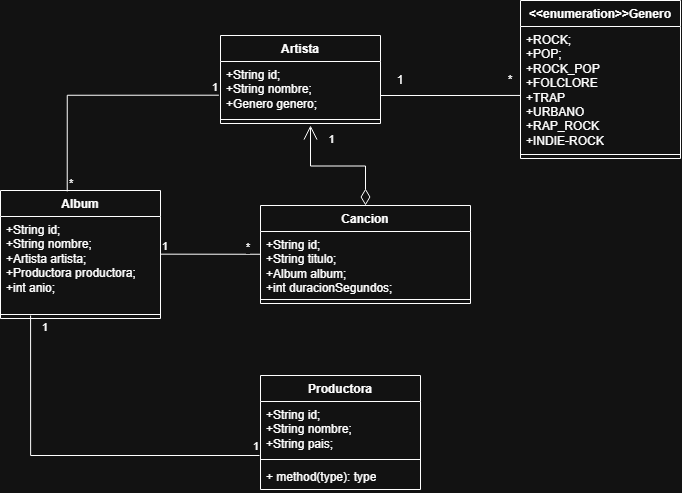

The diagram above was exported from draw.io. Its source (the exported page's mxGraphModel, read from the mxfile embedded in the PNG):
<mxGraphModel dx="700" dy="513" grid="1" gridSize="10" guides="1" tooltips="1" connect="1" arrows="1" fold="1" page="1" pageScale="1" pageWidth="827" pageHeight="1169" math="0" shadow="0">
  <root>
    <mxCell id="0" />
    <mxCell id="1" parent="0" />
    <mxCell id="uXA5NOgDqJPjN1txs5jZ-1" parent="1" style="swimlane;fontStyle=1;align=center;verticalAlign=top;childLayout=stackLayout;horizontal=1;startSize=26;horizontalStack=0;resizeParent=1;resizeParentMax=0;resizeLast=0;collapsible=1;marginBottom=0;whiteSpace=wrap;html=1;" value="Artista" vertex="1">
      <mxGeometry height="88" width="160" x="270" y="580" as="geometry" />
    </mxCell>
    <mxCell id="uXA5NOgDqJPjN1txs5jZ-2" parent="uXA5NOgDqJPjN1txs5jZ-1" style="text;strokeColor=none;fillColor=none;align=left;verticalAlign=top;spacingLeft=4;spacingRight=4;overflow=hidden;rotatable=0;points=[[0,0.5],[1,0.5]];portConstraint=eastwest;whiteSpace=wrap;html=1;" value="+String id;&lt;div&gt;+String nombre;&lt;/div&gt;&lt;div&gt;+Genero genero;&lt;br&gt;&lt;div&gt;&lt;br&gt;&lt;/div&gt;&lt;/div&gt;" vertex="1">
      <mxGeometry height="54" width="160" y="26" as="geometry" />
    </mxCell>
    <mxCell id="uXA5NOgDqJPjN1txs5jZ-3" parent="uXA5NOgDqJPjN1txs5jZ-1" style="line;strokeWidth=1;fillColor=none;align=left;verticalAlign=middle;spacingTop=-1;spacingLeft=3;spacingRight=3;rotatable=0;labelPosition=right;points=[];portConstraint=eastwest;strokeColor=inherit;" value="" vertex="1">
      <mxGeometry height="8" width="160" y="80" as="geometry" />
    </mxCell>
    <mxCell id="uXA5NOgDqJPjN1txs5jZ-5" parent="1" style="swimlane;fontStyle=1;align=center;verticalAlign=top;childLayout=stackLayout;horizontal=1;startSize=26;horizontalStack=0;resizeParent=1;resizeParentMax=0;resizeLast=0;collapsible=1;marginBottom=0;whiteSpace=wrap;html=1;" value="Album" vertex="1">
      <mxGeometry height="128" width="160" x="50" y="735" as="geometry" />
    </mxCell>
    <mxCell id="uXA5NOgDqJPjN1txs5jZ-6" parent="uXA5NOgDqJPjN1txs5jZ-5" style="text;strokeColor=none;fillColor=none;align=left;verticalAlign=top;spacingLeft=4;spacingRight=4;overflow=hidden;rotatable=0;points=[[0,0.5],[1,0.5]];portConstraint=eastwest;whiteSpace=wrap;html=1;" value="+String id;&lt;div&gt;+String nombre;&lt;/div&gt;&lt;div&gt;+Artista artista;&lt;/div&gt;&lt;div&gt;+Productora productora;&lt;/div&gt;&lt;div&gt;+int anio;&lt;/div&gt;" vertex="1">
      <mxGeometry height="94" width="160" y="26" as="geometry" />
    </mxCell>
    <mxCell id="uXA5NOgDqJPjN1txs5jZ-7" parent="uXA5NOgDqJPjN1txs5jZ-5" style="line;strokeWidth=1;fillColor=none;align=left;verticalAlign=middle;spacingTop=-1;spacingLeft=3;spacingRight=3;rotatable=0;labelPosition=right;points=[];portConstraint=eastwest;strokeColor=inherit;" value="" vertex="1">
      <mxGeometry height="8" width="160" y="120" as="geometry" />
    </mxCell>
    <mxCell id="uXA5NOgDqJPjN1txs5jZ-9" parent="1" style="swimlane;fontStyle=1;align=center;verticalAlign=top;childLayout=stackLayout;horizontal=1;startSize=26;horizontalStack=0;resizeParent=1;resizeParentMax=0;resizeLast=0;collapsible=1;marginBottom=0;whiteSpace=wrap;html=1;" value="Cancion" vertex="1">
      <mxGeometry height="98" width="210" x="310" y="750" as="geometry" />
    </mxCell>
    <mxCell id="uXA5NOgDqJPjN1txs5jZ-10" parent="uXA5NOgDqJPjN1txs5jZ-9" style="text;strokeColor=none;fillColor=none;align=left;verticalAlign=top;spacingLeft=4;spacingRight=4;overflow=hidden;rotatable=0;points=[[0,0.5],[1,0.5]];portConstraint=eastwest;whiteSpace=wrap;html=1;" value="+String id;&lt;div&gt;+String titulo;&lt;/div&gt;&lt;div&gt;+Album album;&lt;/div&gt;&lt;div&gt;+int duracionSegundos;&lt;/div&gt;&lt;div&gt;&lt;br&gt;&lt;/div&gt;" vertex="1">
      <mxGeometry height="64" width="210" y="26" as="geometry" />
    </mxCell>
    <mxCell id="uXA5NOgDqJPjN1txs5jZ-11" parent="uXA5NOgDqJPjN1txs5jZ-9" style="line;strokeWidth=1;fillColor=none;align=left;verticalAlign=middle;spacingTop=-1;spacingLeft=3;spacingRight=3;rotatable=0;labelPosition=right;points=[];portConstraint=eastwest;strokeColor=inherit;" value="" vertex="1">
      <mxGeometry height="8" width="210" y="90" as="geometry" />
    </mxCell>
    <mxCell id="uXA5NOgDqJPjN1txs5jZ-13" parent="1" style="swimlane;fontStyle=1;align=center;verticalAlign=top;childLayout=stackLayout;horizontal=1;startSize=26;horizontalStack=0;resizeParent=1;resizeParentMax=0;resizeLast=0;collapsible=1;marginBottom=0;whiteSpace=wrap;html=1;" value="Productora" vertex="1">
      <mxGeometry height="114" width="160" x="310" y="920" as="geometry" />
    </mxCell>
    <mxCell id="uXA5NOgDqJPjN1txs5jZ-14" parent="uXA5NOgDqJPjN1txs5jZ-13" style="text;strokeColor=none;fillColor=none;align=left;verticalAlign=top;spacingLeft=4;spacingRight=4;overflow=hidden;rotatable=0;points=[[0,0.5],[1,0.5]];portConstraint=eastwest;whiteSpace=wrap;html=1;" value="&lt;div&gt;+String id;&lt;/div&gt;+String nombre;&lt;div&gt;+String pais;&lt;/div&gt;" vertex="1">
      <mxGeometry height="54" width="160" y="26" as="geometry" />
    </mxCell>
    <mxCell id="uXA5NOgDqJPjN1txs5jZ-15" parent="uXA5NOgDqJPjN1txs5jZ-13" style="line;strokeWidth=1;fillColor=none;align=left;verticalAlign=middle;spacingTop=-1;spacingLeft=3;spacingRight=3;rotatable=0;labelPosition=right;points=[];portConstraint=eastwest;strokeColor=inherit;" value="" vertex="1">
      <mxGeometry height="8" width="160" y="80" as="geometry" />
    </mxCell>
    <mxCell id="uXA5NOgDqJPjN1txs5jZ-16" parent="uXA5NOgDqJPjN1txs5jZ-13" style="text;strokeColor=none;fillColor=none;align=left;verticalAlign=top;spacingLeft=4;spacingRight=4;overflow=hidden;rotatable=0;points=[[0,0.5],[1,0.5]];portConstraint=eastwest;whiteSpace=wrap;html=1;" value="+ method(type): type" vertex="1">
      <mxGeometry height="26" width="160" y="88" as="geometry" />
    </mxCell>
    <mxCell id="uXA5NOgDqJPjN1txs5jZ-20" edge="1" parent="1" source="uXA5NOgDqJPjN1txs5jZ-7" style="endArrow=none;html=1;edgeStyle=orthogonalEdgeStyle;rounded=0;entryX=-0.006;entryY=0.981;entryDx=0;entryDy=0;entryPerimeter=0;exitX=0.188;exitY=0.625;exitDx=0;exitDy=0;exitPerimeter=0;" target="uXA5NOgDqJPjN1txs5jZ-14" value="">
      <mxGeometry relative="1" as="geometry">
        <Array as="points">
          <mxPoint x="80" y="1000" />
          <mxPoint x="309" y="1000" />
        </Array>
        <mxPoint x="80" y="870" as="sourcePoint" />
        <mxPoint x="160" y="1000" as="targetPoint" />
      </mxGeometry>
    </mxCell>
    <mxCell id="uXA5NOgDqJPjN1txs5jZ-21" connectable="0" parent="uXA5NOgDqJPjN1txs5jZ-20" style="edgeLabel;resizable=0;html=1;align=left;verticalAlign=bottom;" value="1" vertex="1">
      <mxGeometry relative="1" x="-1" as="geometry">
        <mxPoint x="10" y="20" as="offset" />
      </mxGeometry>
    </mxCell>
    <mxCell id="uXA5NOgDqJPjN1txs5jZ-22" connectable="0" parent="uXA5NOgDqJPjN1txs5jZ-20" style="edgeLabel;resizable=0;html=1;align=right;verticalAlign=bottom;" value="1" vertex="1">
      <mxGeometry relative="1" x="1" as="geometry" />
    </mxCell>
    <mxCell id="uXA5NOgDqJPjN1txs5jZ-26" edge="1" parent="1" source="uXA5NOgDqJPjN1txs5jZ-5" style="endArrow=none;html=1;edgeStyle=orthogonalEdgeStyle;rounded=0;entryX=-0.01;entryY=0.624;entryDx=0;entryDy=0;entryPerimeter=0;exitX=0.417;exitY=0.007;exitDx=0;exitDy=0;exitPerimeter=0;" target="uXA5NOgDqJPjN1txs5jZ-2" value="">
      <mxGeometry relative="1" as="geometry">
        <mxPoint x="90" y="600" as="sourcePoint" />
        <mxPoint x="250" y="600" as="targetPoint" />
      </mxGeometry>
    </mxCell>
    <mxCell id="uXA5NOgDqJPjN1txs5jZ-27" connectable="0" parent="uXA5NOgDqJPjN1txs5jZ-26" style="edgeLabel;resizable=0;html=1;align=left;verticalAlign=bottom;" value="*" vertex="1">
      <mxGeometry relative="1" x="-1" as="geometry" />
    </mxCell>
    <mxCell id="uXA5NOgDqJPjN1txs5jZ-28" connectable="0" parent="uXA5NOgDqJPjN1txs5jZ-26" style="edgeLabel;resizable=0;html=1;align=right;verticalAlign=bottom;" value="1" vertex="1">
      <mxGeometry relative="1" x="1" as="geometry" />
    </mxCell>
    <mxCell id="uXA5NOgDqJPjN1txs5jZ-29" edge="1" parent="1" style="endArrow=none;html=1;edgeStyle=orthogonalEdgeStyle;rounded=0;entryX=0;entryY=0.5;entryDx=0;entryDy=0;" target="uXA5NOgDqJPjN1txs5jZ-10" value="">
      <mxGeometry relative="1" as="geometry">
        <Array as="points">
          <mxPoint x="310" y="799" />
        </Array>
        <mxPoint x="210" y="798.66" as="sourcePoint" />
        <mxPoint x="370" y="798.66" as="targetPoint" />
      </mxGeometry>
    </mxCell>
    <mxCell id="uXA5NOgDqJPjN1txs5jZ-30" connectable="0" parent="uXA5NOgDqJPjN1txs5jZ-29" style="edgeLabel;resizable=0;html=1;align=left;verticalAlign=bottom;" value="1" vertex="1">
      <mxGeometry relative="1" x="-1" as="geometry" />
    </mxCell>
    <mxCell id="uXA5NOgDqJPjN1txs5jZ-31" connectable="0" parent="uXA5NOgDqJPjN1txs5jZ-29" style="edgeLabel;resizable=0;html=1;align=right;verticalAlign=bottom;" value="*" vertex="1">
      <mxGeometry relative="1" x="1" as="geometry">
        <mxPoint x="-10" y="-8" as="offset" />
      </mxGeometry>
    </mxCell>
    <mxCell id="uXA5NOgDqJPjN1txs5jZ-34" parent="1" style="swimlane;fontStyle=1;align=center;verticalAlign=top;childLayout=stackLayout;horizontal=1;startSize=26;horizontalStack=0;resizeParent=1;resizeParentMax=0;resizeLast=0;collapsible=1;marginBottom=0;whiteSpace=wrap;html=1;" value="&amp;lt;&amp;lt;enumeration&amp;gt;&amp;gt;Genero" vertex="1">
      <mxGeometry height="158" width="160" x="570" y="545" as="geometry">
        <mxRectangle height="30" width="180" x="570" y="545" as="alternateBounds" />
      </mxGeometry>
    </mxCell>
    <mxCell id="uXA5NOgDqJPjN1txs5jZ-35" parent="uXA5NOgDqJPjN1txs5jZ-34" style="text;strokeColor=none;fillColor=none;align=left;verticalAlign=top;spacingLeft=4;spacingRight=4;overflow=hidden;rotatable=0;points=[[0,0.5],[1,0.5]];portConstraint=eastwest;whiteSpace=wrap;html=1;" value="+ROCK;&lt;div&gt;+POP;&lt;/div&gt;&lt;div&gt;+ROCK_POP&lt;/div&gt;&lt;div&gt;+FOLCLORE&lt;/div&gt;&lt;div&gt;+TRAP&lt;/div&gt;&lt;div&gt;+URBANO&amp;nbsp;&lt;/div&gt;&lt;div&gt;+RAP_ROCK&lt;/div&gt;&lt;div&gt;+INDIE-ROCK&lt;/div&gt;" vertex="1">
      <mxGeometry height="124" width="160" y="26" as="geometry" />
    </mxCell>
    <mxCell id="uXA5NOgDqJPjN1txs5jZ-36" parent="uXA5NOgDqJPjN1txs5jZ-34" style="line;strokeWidth=1;fillColor=none;align=left;verticalAlign=middle;spacingTop=-1;spacingLeft=3;spacingRight=3;rotatable=0;labelPosition=right;points=[];portConstraint=eastwest;strokeColor=inherit;" value="" vertex="1">
      <mxGeometry height="8" width="160" y="150" as="geometry" />
    </mxCell>
    <mxCell id="uXA5NOgDqJPjN1txs5jZ-41" parent="1" style="text;html=1;whiteSpace=wrap;strokeColor=none;fillColor=none;align=center;verticalAlign=middle;rounded=0;" value="*" vertex="1">
      <mxGeometry height="30" width="60" x="530" y="610" as="geometry" />
    </mxCell>
    <mxCell id="uXA5NOgDqJPjN1txs5jZ-42" edge="1" parent="1" source="uXA5NOgDqJPjN1txs5jZ-9" style="endArrow=open;html=1;endSize=12;startArrow=diamondThin;startSize=14;startFill=0;edgeStyle=orthogonalEdgeStyle;align=left;verticalAlign=bottom;rounded=0;exitX=0.5;exitY=0;exitDx=0;exitDy=0;" value="">
      <mxGeometry relative="1" x="-1" y="3" as="geometry">
        <mxPoint x="420" y="720" as="sourcePoint" />
        <mxPoint x="360" y="670" as="targetPoint" />
      </mxGeometry>
    </mxCell>
    <mxCell id="uXA5NOgDqJPjN1txs5jZ-45" connectable="0" parent="uXA5NOgDqJPjN1txs5jZ-42" style="edgeLabel;html=1;align=center;verticalAlign=middle;resizable=0;points=[];" value="1" vertex="1">
      <mxGeometry relative="1" x="0.7952" y="-6" as="geometry">
        <mxPoint x="14" as="offset" />
      </mxGeometry>
    </mxCell>
    <mxCell id="qWGDgWjKH5iOwYYYIWqv-1" edge="1" parent="1" style="endArrow=none;html=1;edgeStyle=orthogonalEdgeStyle;rounded=0;entryX=0;entryY=0.556;entryDx=0;entryDy=0;entryPerimeter=0;" target="uXA5NOgDqJPjN1txs5jZ-35" value="">
      <mxGeometry relative="1" as="geometry">
        <mxPoint x="430" y="640" as="sourcePoint" />
        <mxPoint x="560" y="640" as="targetPoint" />
      </mxGeometry>
    </mxCell>
    <mxCell id="qWGDgWjKH5iOwYYYIWqv-4" parent="1" style="text;html=1;whiteSpace=wrap;strokeColor=none;fillColor=none;align=center;verticalAlign=middle;rounded=0;" value="1" vertex="1">
      <mxGeometry height="30" width="60" x="420" y="610" as="geometry" />
    </mxCell>
  </root>
</mxGraphModel>